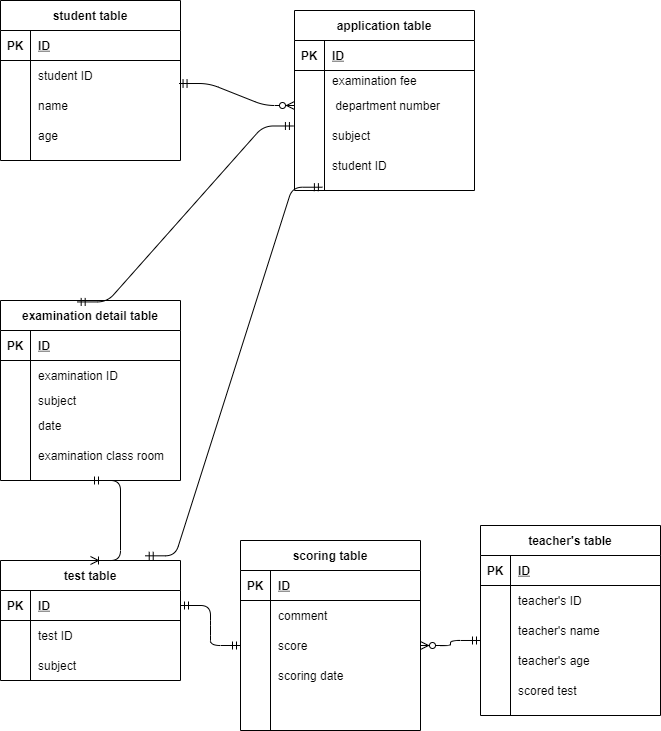

The diagram above was exported from draw.io. Its source (the exported page's mxGraphModel, read from the mxfile embedded in the PNG):
<mxGraphModel dx="371" dy="889" grid="1" gridSize="10" guides="1" tooltips="1" connect="1" arrows="1" fold="1" page="1" pageScale="1" pageWidth="827" pageHeight="1169" math="0" shadow="0">
  <root>
    <mxCell id="0" />
    <mxCell id="1" parent="0" />
    <mxCell id="15" value="test table" style="shape=table;startSize=30;container=1;collapsible=1;childLayout=tableLayout;fixedRows=1;rowLines=0;fontStyle=1;align=center;resizeLast=1;" parent="1" vertex="1">
      <mxGeometry x="120" y="560" width="180" height="120" as="geometry" />
    </mxCell>
    <mxCell id="16" value="" style="shape=partialRectangle;collapsible=0;dropTarget=0;pointerEvents=0;fillColor=none;top=0;left=0;bottom=1;right=0;points=[[0,0.5],[1,0.5]];portConstraint=eastwest;" parent="15" vertex="1">
      <mxGeometry y="30" width="180" height="30" as="geometry" />
    </mxCell>
    <mxCell id="17" value="PK" style="shape=partialRectangle;connectable=0;fillColor=none;top=0;left=0;bottom=0;right=0;fontStyle=1;overflow=hidden;" parent="16" vertex="1">
      <mxGeometry width="30" height="30" as="geometry" />
    </mxCell>
    <mxCell id="18" value="ID" style="shape=partialRectangle;connectable=0;fillColor=none;top=0;left=0;bottom=0;right=0;align=left;spacingLeft=6;fontStyle=5;overflow=hidden;" parent="16" vertex="1">
      <mxGeometry x="30" width="150" height="30" as="geometry" />
    </mxCell>
    <mxCell id="19" value="" style="shape=partialRectangle;collapsible=0;dropTarget=0;pointerEvents=0;fillColor=none;top=0;left=0;bottom=0;right=0;points=[[0,0.5],[1,0.5]];portConstraint=eastwest;" parent="15" vertex="1">
      <mxGeometry y="60" width="180" height="30" as="geometry" />
    </mxCell>
    <mxCell id="20" value="" style="shape=partialRectangle;connectable=0;fillColor=none;top=0;left=0;bottom=0;right=0;editable=1;overflow=hidden;" parent="19" vertex="1">
      <mxGeometry width="30" height="30" as="geometry" />
    </mxCell>
    <mxCell id="21" value="test ID" style="shape=partialRectangle;connectable=0;fillColor=none;top=0;left=0;bottom=0;right=0;align=left;spacingLeft=6;overflow=hidden;" parent="19" vertex="1">
      <mxGeometry x="30" width="150" height="30" as="geometry" />
    </mxCell>
    <mxCell id="22" value="" style="shape=partialRectangle;collapsible=0;dropTarget=0;pointerEvents=0;fillColor=none;top=0;left=0;bottom=0;right=0;points=[[0,0.5],[1,0.5]];portConstraint=eastwest;" parent="15" vertex="1">
      <mxGeometry y="90" width="180" height="30" as="geometry" />
    </mxCell>
    <mxCell id="23" value="" style="shape=partialRectangle;connectable=0;fillColor=none;top=0;left=0;bottom=0;right=0;editable=1;overflow=hidden;" parent="22" vertex="1">
      <mxGeometry width="30" height="30" as="geometry" />
    </mxCell>
    <mxCell id="24" value="subject" style="shape=partialRectangle;connectable=0;fillColor=none;top=0;left=0;bottom=0;right=0;align=left;spacingLeft=6;overflow=hidden;" parent="22" vertex="1">
      <mxGeometry x="30" width="150" height="30" as="geometry" />
    </mxCell>
    <mxCell id="101" value="student table" style="shape=table;startSize=30;container=1;collapsible=1;childLayout=tableLayout;fixedRows=1;rowLines=0;fontStyle=1;align=center;resizeLast=1;" parent="1" vertex="1">
      <mxGeometry x="120" width="180" height="160" as="geometry" />
    </mxCell>
    <mxCell id="102" value="" style="shape=partialRectangle;collapsible=0;dropTarget=0;pointerEvents=0;fillColor=none;top=0;left=0;bottom=1;right=0;points=[[0,0.5],[1,0.5]];portConstraint=eastwest;" parent="101" vertex="1">
      <mxGeometry y="30" width="180" height="30" as="geometry" />
    </mxCell>
    <mxCell id="103" value="PK" style="shape=partialRectangle;connectable=0;fillColor=none;top=0;left=0;bottom=0;right=0;fontStyle=1;overflow=hidden;" parent="102" vertex="1">
      <mxGeometry width="30" height="30" as="geometry" />
    </mxCell>
    <mxCell id="104" value="ID" style="shape=partialRectangle;connectable=0;fillColor=none;top=0;left=0;bottom=0;right=0;align=left;spacingLeft=6;fontStyle=5;overflow=hidden;" parent="102" vertex="1">
      <mxGeometry x="30" width="150" height="30" as="geometry" />
    </mxCell>
    <mxCell id="108" value="" style="shape=partialRectangle;collapsible=0;dropTarget=0;pointerEvents=0;fillColor=none;top=0;left=0;bottom=0;right=0;points=[[0,0.5],[1,0.5]];portConstraint=eastwest;" parent="101" vertex="1">
      <mxGeometry y="60" width="180" height="30" as="geometry" />
    </mxCell>
    <mxCell id="109" value="" style="shape=partialRectangle;connectable=0;fillColor=none;top=0;left=0;bottom=0;right=0;editable=1;overflow=hidden;" parent="108" vertex="1">
      <mxGeometry width="30" height="30" as="geometry" />
    </mxCell>
    <mxCell id="110" value="student ID" style="shape=partialRectangle;connectable=0;fillColor=none;top=0;left=0;bottom=0;right=0;align=left;spacingLeft=6;overflow=hidden;" parent="108" vertex="1">
      <mxGeometry x="30" width="150" height="30" as="geometry" />
    </mxCell>
    <mxCell id="111" value="" style="shape=partialRectangle;collapsible=0;dropTarget=0;pointerEvents=0;fillColor=none;top=0;left=0;bottom=0;right=0;points=[[0,0.5],[1,0.5]];portConstraint=eastwest;" parent="101" vertex="1">
      <mxGeometry y="90" width="180" height="30" as="geometry" />
    </mxCell>
    <mxCell id="112" value="" style="shape=partialRectangle;connectable=0;fillColor=none;top=0;left=0;bottom=0;right=0;editable=1;overflow=hidden;" parent="111" vertex="1">
      <mxGeometry width="30" height="30" as="geometry" />
    </mxCell>
    <mxCell id="113" value="name" style="shape=partialRectangle;connectable=0;fillColor=none;top=0;left=0;bottom=0;right=0;align=left;spacingLeft=6;overflow=hidden;" parent="111" vertex="1">
      <mxGeometry x="30" width="150" height="30" as="geometry" />
    </mxCell>
    <mxCell id="120" value="" style="shape=partialRectangle;collapsible=0;dropTarget=0;pointerEvents=0;fillColor=none;top=0;left=0;bottom=0;right=0;points=[[0,0.5],[1,0.5]];portConstraint=eastwest;" parent="101" vertex="1">
      <mxGeometry y="120" width="180" height="30" as="geometry" />
    </mxCell>
    <mxCell id="121" value="" style="shape=partialRectangle;connectable=0;fillColor=none;top=0;left=0;bottom=0;right=0;editable=1;overflow=hidden;" parent="120" vertex="1">
      <mxGeometry width="30" height="30" as="geometry" />
    </mxCell>
    <mxCell id="122" value="age" style="shape=partialRectangle;connectable=0;fillColor=none;top=0;left=0;bottom=0;right=0;align=left;spacingLeft=6;overflow=hidden;" parent="120" vertex="1">
      <mxGeometry x="30" width="150" height="30" as="geometry" />
    </mxCell>
    <mxCell id="129" value="examination detail table" style="shape=table;startSize=30;container=1;collapsible=1;childLayout=tableLayout;fixedRows=1;rowLines=0;fontStyle=1;align=center;resizeLast=1;" parent="1" vertex="1">
      <mxGeometry x="120" y="300" width="180" height="180" as="geometry" />
    </mxCell>
    <mxCell id="130" value="" style="shape=partialRectangle;collapsible=0;dropTarget=0;pointerEvents=0;fillColor=none;top=0;left=0;bottom=1;right=0;points=[[0,0.5],[1,0.5]];portConstraint=eastwest;" parent="129" vertex="1">
      <mxGeometry y="30" width="180" height="30" as="geometry" />
    </mxCell>
    <mxCell id="131" value="PK" style="shape=partialRectangle;connectable=0;fillColor=none;top=0;left=0;bottom=0;right=0;fontStyle=1;overflow=hidden;" parent="130" vertex="1">
      <mxGeometry width="30" height="30" as="geometry" />
    </mxCell>
    <mxCell id="132" value="ID" style="shape=partialRectangle;connectable=0;fillColor=none;top=0;left=0;bottom=0;right=0;align=left;spacingLeft=6;fontStyle=5;overflow=hidden;" parent="130" vertex="1">
      <mxGeometry x="30" width="150" height="30" as="geometry" />
    </mxCell>
    <mxCell id="133" value="" style="shape=partialRectangle;collapsible=0;dropTarget=0;pointerEvents=0;fillColor=none;top=0;left=0;bottom=0;right=0;points=[[0,0.5],[1,0.5]];portConstraint=eastwest;" parent="129" vertex="1">
      <mxGeometry y="60" width="180" height="30" as="geometry" />
    </mxCell>
    <mxCell id="134" value="" style="shape=partialRectangle;connectable=0;fillColor=none;top=0;left=0;bottom=0;right=0;editable=1;overflow=hidden;" parent="133" vertex="1">
      <mxGeometry width="30" height="30" as="geometry" />
    </mxCell>
    <mxCell id="135" value="examination ID" style="shape=partialRectangle;connectable=0;fillColor=none;top=0;left=0;bottom=0;right=0;align=left;spacingLeft=6;overflow=hidden;" parent="133" vertex="1">
      <mxGeometry x="30" width="150" height="30" as="geometry" />
    </mxCell>
    <mxCell id="136" value="" style="shape=partialRectangle;collapsible=0;dropTarget=0;pointerEvents=0;fillColor=none;top=0;left=0;bottom=0;right=0;points=[[0,0.5],[1,0.5]];portConstraint=eastwest;" parent="129" vertex="1">
      <mxGeometry y="90" width="180" height="20" as="geometry" />
    </mxCell>
    <mxCell id="137" value="" style="shape=partialRectangle;connectable=0;fillColor=none;top=0;left=0;bottom=0;right=0;editable=1;overflow=hidden;" parent="136" vertex="1">
      <mxGeometry width="30" height="20" as="geometry" />
    </mxCell>
    <mxCell id="138" value="subject" style="shape=partialRectangle;connectable=0;fillColor=none;top=0;left=0;bottom=0;right=0;align=left;spacingLeft=6;overflow=hidden;" parent="136" vertex="1">
      <mxGeometry x="30" width="150" height="20" as="geometry" />
    </mxCell>
    <mxCell id="139" value="" style="shape=partialRectangle;collapsible=0;dropTarget=0;pointerEvents=0;fillColor=none;top=0;left=0;bottom=0;right=0;points=[[0,0.5],[1,0.5]];portConstraint=eastwest;" parent="129" vertex="1">
      <mxGeometry y="110" width="180" height="30" as="geometry" />
    </mxCell>
    <mxCell id="140" value="" style="shape=partialRectangle;connectable=0;fillColor=none;top=0;left=0;bottom=0;right=0;editable=1;overflow=hidden;" parent="139" vertex="1">
      <mxGeometry width="30" height="30" as="geometry" />
    </mxCell>
    <mxCell id="141" value="date" style="shape=partialRectangle;connectable=0;fillColor=none;top=0;left=0;bottom=0;right=0;align=left;spacingLeft=6;overflow=hidden;" parent="139" vertex="1">
      <mxGeometry x="30" width="150" height="30" as="geometry" />
    </mxCell>
    <mxCell id="142" value="" style="shape=partialRectangle;collapsible=0;dropTarget=0;pointerEvents=0;fillColor=none;top=0;left=0;bottom=0;right=0;points=[[0,0.5],[1,0.5]];portConstraint=eastwest;" parent="129" vertex="1">
      <mxGeometry y="140" width="180" height="30" as="geometry" />
    </mxCell>
    <mxCell id="143" value="" style="shape=partialRectangle;connectable=0;fillColor=none;top=0;left=0;bottom=0;right=0;editable=1;overflow=hidden;" parent="142" vertex="1">
      <mxGeometry width="30" height="30" as="geometry" />
    </mxCell>
    <mxCell id="144" value="examination class room" style="shape=partialRectangle;connectable=0;fillColor=none;top=0;left=0;bottom=0;right=0;align=left;spacingLeft=6;overflow=hidden;" parent="142" vertex="1">
      <mxGeometry x="30" width="150" height="30" as="geometry" />
    </mxCell>
    <mxCell id="157" value="teacher's table" style="shape=table;startSize=30;container=1;collapsible=1;childLayout=tableLayout;fixedRows=1;rowLines=0;fontStyle=1;align=center;resizeLast=1;" parent="1" vertex="1">
      <mxGeometry x="600" y="525" width="180" height="190" as="geometry" />
    </mxCell>
    <mxCell id="158" value="" style="shape=partialRectangle;collapsible=0;dropTarget=0;pointerEvents=0;fillColor=none;top=0;left=0;bottom=1;right=0;points=[[0,0.5],[1,0.5]];portConstraint=eastwest;" parent="157" vertex="1">
      <mxGeometry y="30" width="180" height="30" as="geometry" />
    </mxCell>
    <mxCell id="159" value="PK" style="shape=partialRectangle;connectable=0;fillColor=none;top=0;left=0;bottom=0;right=0;fontStyle=1;overflow=hidden;" parent="158" vertex="1">
      <mxGeometry width="30" height="30" as="geometry" />
    </mxCell>
    <mxCell id="160" value="ID" style="shape=partialRectangle;connectable=0;fillColor=none;top=0;left=0;bottom=0;right=0;align=left;spacingLeft=6;fontStyle=5;overflow=hidden;" parent="158" vertex="1">
      <mxGeometry x="30" width="150" height="30" as="geometry" />
    </mxCell>
    <mxCell id="161" value="" style="shape=partialRectangle;collapsible=0;dropTarget=0;pointerEvents=0;fillColor=none;top=0;left=0;bottom=0;right=0;points=[[0,0.5],[1,0.5]];portConstraint=eastwest;" parent="157" vertex="1">
      <mxGeometry y="60" width="180" height="30" as="geometry" />
    </mxCell>
    <mxCell id="162" value="" style="shape=partialRectangle;connectable=0;fillColor=none;top=0;left=0;bottom=0;right=0;editable=1;overflow=hidden;" parent="161" vertex="1">
      <mxGeometry width="30" height="30" as="geometry" />
    </mxCell>
    <mxCell id="163" value="teacher's ID" style="shape=partialRectangle;connectable=0;fillColor=none;top=0;left=0;bottom=0;right=0;align=left;spacingLeft=6;overflow=hidden;" parent="161" vertex="1">
      <mxGeometry x="30" width="150" height="30" as="geometry" />
    </mxCell>
    <mxCell id="164" value="" style="shape=partialRectangle;collapsible=0;dropTarget=0;pointerEvents=0;fillColor=none;top=0;left=0;bottom=0;right=0;points=[[0,0.5],[1,0.5]];portConstraint=eastwest;" parent="157" vertex="1">
      <mxGeometry y="90" width="180" height="30" as="geometry" />
    </mxCell>
    <mxCell id="165" value="" style="shape=partialRectangle;connectable=0;fillColor=none;top=0;left=0;bottom=0;right=0;editable=1;overflow=hidden;" parent="164" vertex="1">
      <mxGeometry width="30" height="30" as="geometry" />
    </mxCell>
    <mxCell id="166" value="teacher's name" style="shape=partialRectangle;connectable=0;fillColor=none;top=0;left=0;bottom=0;right=0;align=left;spacingLeft=6;overflow=hidden;" parent="164" vertex="1">
      <mxGeometry x="30" width="150" height="30" as="geometry" />
    </mxCell>
    <mxCell id="167" value="" style="shape=partialRectangle;collapsible=0;dropTarget=0;pointerEvents=0;fillColor=none;top=0;left=0;bottom=0;right=0;points=[[0,0.5],[1,0.5]];portConstraint=eastwest;" parent="157" vertex="1">
      <mxGeometry y="120" width="180" height="30" as="geometry" />
    </mxCell>
    <mxCell id="168" value="" style="shape=partialRectangle;connectable=0;fillColor=none;top=0;left=0;bottom=0;right=0;editable=1;overflow=hidden;" parent="167" vertex="1">
      <mxGeometry width="30" height="30" as="geometry" />
    </mxCell>
    <mxCell id="169" value="teacher's age" style="shape=partialRectangle;connectable=0;fillColor=none;top=0;left=0;bottom=0;right=0;align=left;spacingLeft=6;overflow=hidden;" parent="167" vertex="1">
      <mxGeometry x="30" width="150" height="30" as="geometry" />
    </mxCell>
    <mxCell id="170" value="" style="shape=partialRectangle;collapsible=0;dropTarget=0;pointerEvents=0;fillColor=none;top=0;left=0;bottom=0;right=0;points=[[0,0.5],[1,0.5]];portConstraint=eastwest;" parent="157" vertex="1">
      <mxGeometry y="150" width="180" height="30" as="geometry" />
    </mxCell>
    <mxCell id="171" value="" style="shape=partialRectangle;connectable=0;fillColor=none;top=0;left=0;bottom=0;right=0;editable=1;overflow=hidden;" parent="170" vertex="1">
      <mxGeometry width="30" height="30" as="geometry" />
    </mxCell>
    <mxCell id="172" value="scored test" style="shape=partialRectangle;connectable=0;fillColor=none;top=0;left=0;bottom=0;right=0;align=left;spacingLeft=6;overflow=hidden;" parent="170" vertex="1">
      <mxGeometry x="30" width="150" height="30" as="geometry" />
    </mxCell>
    <mxCell id="173" value="application table" style="shape=table;startSize=30;container=1;collapsible=1;childLayout=tableLayout;fixedRows=1;rowLines=0;fontStyle=1;align=center;resizeLast=1;" parent="1" vertex="1">
      <mxGeometry x="414" y="10" width="180" height="180" as="geometry" />
    </mxCell>
    <mxCell id="174" value="" style="shape=partialRectangle;collapsible=0;dropTarget=0;pointerEvents=0;fillColor=none;top=0;left=0;bottom=1;right=0;points=[[0,0.5],[1,0.5]];portConstraint=eastwest;" parent="173" vertex="1">
      <mxGeometry y="30" width="180" height="30" as="geometry" />
    </mxCell>
    <mxCell id="175" value="PK" style="shape=partialRectangle;connectable=0;fillColor=none;top=0;left=0;bottom=0;right=0;fontStyle=1;overflow=hidden;" parent="174" vertex="1">
      <mxGeometry width="30" height="30" as="geometry" />
    </mxCell>
    <mxCell id="176" value="ID" style="shape=partialRectangle;connectable=0;fillColor=none;top=0;left=0;bottom=0;right=0;align=left;spacingLeft=6;fontStyle=5;overflow=hidden;" parent="174" vertex="1">
      <mxGeometry x="30" width="150" height="30" as="geometry" />
    </mxCell>
    <mxCell id="177" value="" style="shape=partialRectangle;collapsible=0;dropTarget=0;pointerEvents=0;fillColor=none;top=0;left=0;bottom=0;right=0;points=[[0,0.5],[1,0.5]];portConstraint=eastwest;" parent="173" vertex="1">
      <mxGeometry y="60" width="180" height="20" as="geometry" />
    </mxCell>
    <mxCell id="178" value="" style="shape=partialRectangle;connectable=0;fillColor=none;top=0;left=0;bottom=0;right=0;editable=1;overflow=hidden;" parent="177" vertex="1">
      <mxGeometry width="30" height="20" as="geometry" />
    </mxCell>
    <mxCell id="179" value="examination fee" style="shape=partialRectangle;connectable=0;fillColor=none;top=0;left=0;bottom=0;right=0;align=left;spacingLeft=6;overflow=hidden;" parent="177" vertex="1">
      <mxGeometry x="30" width="150" height="20" as="geometry" />
    </mxCell>
    <mxCell id="180" value="" style="shape=partialRectangle;collapsible=0;dropTarget=0;pointerEvents=0;fillColor=none;top=0;left=0;bottom=0;right=0;points=[[0,0.5],[1,0.5]];portConstraint=eastwest;" parent="173" vertex="1">
      <mxGeometry y="80" width="180" height="30" as="geometry" />
    </mxCell>
    <mxCell id="181" value="" style="shape=partialRectangle;connectable=0;fillColor=none;top=0;left=0;bottom=0;right=0;editable=1;overflow=hidden;" parent="180" vertex="1">
      <mxGeometry width="30" height="30" as="geometry" />
    </mxCell>
    <mxCell id="182" value=" department number" style="shape=partialRectangle;connectable=0;fillColor=none;top=0;left=0;bottom=0;right=0;align=left;spacingLeft=6;overflow=hidden;" parent="180" vertex="1">
      <mxGeometry x="30" width="150" height="30" as="geometry" />
    </mxCell>
    <mxCell id="216" value="" style="shape=partialRectangle;collapsible=0;dropTarget=0;pointerEvents=0;fillColor=none;top=0;left=0;bottom=0;right=0;points=[[0,0.5],[1,0.5]];portConstraint=eastwest;" vertex="1" parent="173">
      <mxGeometry y="110" width="180" height="30" as="geometry" />
    </mxCell>
    <mxCell id="217" value="" style="shape=partialRectangle;connectable=0;fillColor=none;top=0;left=0;bottom=0;right=0;editable=1;overflow=hidden;" vertex="1" parent="216">
      <mxGeometry width="30" height="30" as="geometry" />
    </mxCell>
    <mxCell id="218" value="subject" style="shape=partialRectangle;connectable=0;fillColor=none;top=0;left=0;bottom=0;right=0;align=left;spacingLeft=6;overflow=hidden;" vertex="1" parent="216">
      <mxGeometry x="30" width="150" height="30" as="geometry" />
    </mxCell>
    <mxCell id="219" value="" style="shape=partialRectangle;collapsible=0;dropTarget=0;pointerEvents=0;fillColor=none;top=0;left=0;bottom=0;right=0;points=[[0,0.5],[1,0.5]];portConstraint=eastwest;" vertex="1" parent="173">
      <mxGeometry y="140" width="180" height="30" as="geometry" />
    </mxCell>
    <mxCell id="220" value="" style="shape=partialRectangle;connectable=0;fillColor=none;top=0;left=0;bottom=0;right=0;editable=1;overflow=hidden;" vertex="1" parent="219">
      <mxGeometry width="30" height="30" as="geometry" />
    </mxCell>
    <mxCell id="221" value="student ID" style="shape=partialRectangle;connectable=0;fillColor=none;top=0;left=0;bottom=0;right=0;align=left;spacingLeft=6;overflow=hidden;" vertex="1" parent="219">
      <mxGeometry x="30" width="150" height="30" as="geometry" />
    </mxCell>
    <mxCell id="188" value="" style="edgeStyle=entityRelationEdgeStyle;fontSize=12;html=1;endArrow=ERmandOne;startArrow=ERmandOne;exitX=0.426;exitY=0.008;exitDx=0;exitDy=0;exitPerimeter=0;entryX=-0.006;entryY=0.183;entryDx=0;entryDy=0;entryPerimeter=0;" parent="1" source="129" edge="1" target="216">
      <mxGeometry width="100" height="100" relative="1" as="geometry">
        <mxPoint x="150" y="390" as="sourcePoint" />
        <mxPoint x="470" y="130" as="targetPoint" />
      </mxGeometry>
    </mxCell>
    <mxCell id="194" value="scoring table" style="shape=table;startSize=30;container=1;collapsible=1;childLayout=tableLayout;fixedRows=1;rowLines=0;fontStyle=1;align=center;resizeLast=1;" parent="1" vertex="1">
      <mxGeometry x="360" y="540" width="180" height="190" as="geometry" />
    </mxCell>
    <mxCell id="195" value="" style="shape=partialRectangle;collapsible=0;dropTarget=0;pointerEvents=0;fillColor=none;top=0;left=0;bottom=1;right=0;points=[[0,0.5],[1,0.5]];portConstraint=eastwest;" parent="194" vertex="1">
      <mxGeometry y="30" width="180" height="30" as="geometry" />
    </mxCell>
    <mxCell id="196" value="PK" style="shape=partialRectangle;connectable=0;fillColor=none;top=0;left=0;bottom=0;right=0;fontStyle=1;overflow=hidden;" parent="195" vertex="1">
      <mxGeometry width="30" height="30" as="geometry" />
    </mxCell>
    <mxCell id="197" value="ID" style="shape=partialRectangle;connectable=0;fillColor=none;top=0;left=0;bottom=0;right=0;align=left;spacingLeft=6;fontStyle=5;overflow=hidden;" parent="195" vertex="1">
      <mxGeometry x="30" width="150" height="30" as="geometry" />
    </mxCell>
    <mxCell id="198" value="" style="shape=partialRectangle;collapsible=0;dropTarget=0;pointerEvents=0;fillColor=none;top=0;left=0;bottom=0;right=0;points=[[0,0.5],[1,0.5]];portConstraint=eastwest;" parent="194" vertex="1">
      <mxGeometry y="60" width="180" height="30" as="geometry" />
    </mxCell>
    <mxCell id="199" value="" style="shape=partialRectangle;connectable=0;fillColor=none;top=0;left=0;bottom=0;right=0;editable=1;overflow=hidden;" parent="198" vertex="1">
      <mxGeometry width="30" height="30" as="geometry" />
    </mxCell>
    <mxCell id="200" value="comment" style="shape=partialRectangle;connectable=0;fillColor=none;top=0;left=0;bottom=0;right=0;align=left;spacingLeft=6;overflow=hidden;" parent="198" vertex="1">
      <mxGeometry x="30" width="150" height="30" as="geometry" />
    </mxCell>
    <mxCell id="201" value="" style="shape=partialRectangle;collapsible=0;dropTarget=0;pointerEvents=0;fillColor=none;top=0;left=0;bottom=0;right=0;points=[[0,0.5],[1,0.5]];portConstraint=eastwest;" parent="194" vertex="1">
      <mxGeometry y="90" width="180" height="30" as="geometry" />
    </mxCell>
    <mxCell id="202" value="" style="shape=partialRectangle;connectable=0;fillColor=none;top=0;left=0;bottom=0;right=0;editable=1;overflow=hidden;" parent="201" vertex="1">
      <mxGeometry width="30" height="30" as="geometry" />
    </mxCell>
    <mxCell id="203" value="score" style="shape=partialRectangle;connectable=0;fillColor=none;top=0;left=0;bottom=0;right=0;align=left;spacingLeft=6;overflow=hidden;" parent="201" vertex="1">
      <mxGeometry x="30" width="150" height="30" as="geometry" />
    </mxCell>
    <mxCell id="204" value="" style="shape=partialRectangle;collapsible=0;dropTarget=0;pointerEvents=0;fillColor=none;top=0;left=0;bottom=0;right=0;points=[[0,0.5],[1,0.5]];portConstraint=eastwest;" parent="194" vertex="1">
      <mxGeometry y="120" width="180" height="30" as="geometry" />
    </mxCell>
    <mxCell id="205" value="" style="shape=partialRectangle;connectable=0;fillColor=none;top=0;left=0;bottom=0;right=0;editable=1;overflow=hidden;" parent="204" vertex="1">
      <mxGeometry width="30" height="30" as="geometry" />
    </mxCell>
    <mxCell id="206" value="scoring date" style="shape=partialRectangle;connectable=0;fillColor=none;top=0;left=0;bottom=0;right=0;align=left;spacingLeft=6;overflow=hidden;" parent="204" vertex="1">
      <mxGeometry x="30" width="150" height="30" as="geometry" />
    </mxCell>
    <mxCell id="207" value="" style="shape=partialRectangle;collapsible=0;dropTarget=0;pointerEvents=0;fillColor=none;top=0;left=0;bottom=0;right=0;points=[[0,0.5],[1,0.5]];portConstraint=eastwest;" parent="194" vertex="1">
      <mxGeometry y="150" width="180" height="30" as="geometry" />
    </mxCell>
    <mxCell id="208" value="" style="shape=partialRectangle;connectable=0;fillColor=none;top=0;left=0;bottom=0;right=0;editable=1;overflow=hidden;" parent="207" vertex="1">
      <mxGeometry width="30" height="30" as="geometry" />
    </mxCell>
    <mxCell id="209" value="" style="shape=partialRectangle;connectable=0;fillColor=none;top=0;left=0;bottom=0;right=0;align=left;spacingLeft=6;overflow=hidden;" parent="207" vertex="1">
      <mxGeometry x="30" width="150" height="30" as="geometry" />
    </mxCell>
    <mxCell id="210" value="" style="edgeStyle=entityRelationEdgeStyle;fontSize=12;html=1;endArrow=ERmandOne;startArrow=ERmandOne;exitX=1;exitY=0.5;exitDx=0;exitDy=0;entryX=0;entryY=0.5;entryDx=0;entryDy=0;" parent="1" source="16" target="201" edge="1">
      <mxGeometry width="100" height="100" relative="1" as="geometry">
        <mxPoint x="270" y="590" as="sourcePoint" />
        <mxPoint x="370" y="490" as="targetPoint" />
      </mxGeometry>
    </mxCell>
    <mxCell id="214" value="" style="edgeStyle=entityRelationEdgeStyle;fontSize=12;html=1;endArrow=ERoneToMany;startArrow=ERmandOne;entryX=0.5;entryY=0;entryDx=0;entryDy=0;" parent="1" target="15" edge="1">
      <mxGeometry width="100" height="100" relative="1" as="geometry">
        <mxPoint x="210" y="480" as="sourcePoint" />
        <mxPoint x="440" y="310" as="targetPoint" />
      </mxGeometry>
    </mxCell>
    <mxCell id="215" value="" style="edgeStyle=entityRelationEdgeStyle;fontSize=12;html=1;endArrow=ERzeroToMany;startArrow=ERmandOne;exitX=0;exitY=0.833;exitDx=0;exitDy=0;exitPerimeter=0;entryX=1;entryY=0.5;entryDx=0;entryDy=0;" parent="1" source="164" target="201" edge="1">
      <mxGeometry width="100" height="100" relative="1" as="geometry">
        <mxPoint x="550" y="930" as="sourcePoint" />
        <mxPoint x="650" y="830" as="targetPoint" />
      </mxGeometry>
    </mxCell>
    <mxCell id="223" value="" style="edgeStyle=entityRelationEdgeStyle;fontSize=12;html=1;endArrow=ERzeroToMany;startArrow=ERmandOne;exitX=0.992;exitY=-0.233;exitDx=0;exitDy=0;exitPerimeter=0;entryX=0;entryY=0.5;entryDx=0;entryDy=0;" edge="1" parent="1" source="111" target="180">
      <mxGeometry width="100" height="100" relative="1" as="geometry">
        <mxPoint x="310" y="140" as="sourcePoint" />
        <mxPoint x="410" y="40" as="targetPoint" />
      </mxGeometry>
    </mxCell>
    <mxCell id="237" value="" style="edgeStyle=entityRelationEdgeStyle;fontSize=12;html=1;endArrow=ERmandOne;startArrow=ERmandOne;entryX=0.155;entryY=1.224;entryDx=0;entryDy=0;entryPerimeter=0;exitX=0.804;exitY=-0.039;exitDx=0;exitDy=0;exitPerimeter=0;" edge="1" parent="1" source="15" target="219">
      <mxGeometry width="100" height="100" relative="1" as="geometry">
        <mxPoint x="320" y="490" as="sourcePoint" />
        <mxPoint x="420" y="390" as="targetPoint" />
      </mxGeometry>
    </mxCell>
  </root>
</mxGraphModel>